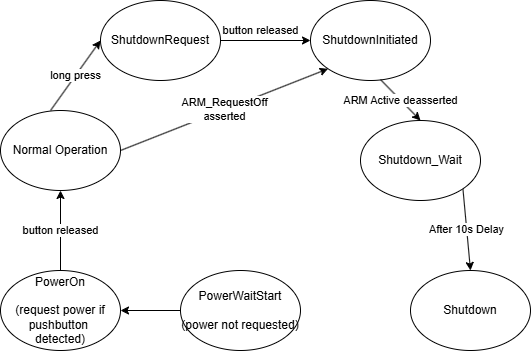

The diagram above was exported from draw.io. Its source (the exported page's mxGraphModel, read from the mxfile embedded in the PNG):
<mxGraphModel dx="2036" dy="1171" grid="1" gridSize="10" guides="1" tooltips="1" connect="1" arrows="1" fold="1" page="1" pageScale="1" pageWidth="583" pageHeight="400" math="0" shadow="0">
  <root>
    <mxCell id="0" />
    <mxCell id="1" parent="0" />
    <mxCell id="y2R5Xj8rV88HmIC_15PF-1" value="PowerOn&lt;div&gt;&lt;br&gt;&lt;/div&gt;&lt;div&gt;(request power if pushbutton&amp;nbsp;&lt;/div&gt;&lt;div&gt;detected)&lt;/div&gt;" style="ellipse;whiteSpace=wrap;html=1;" parent="1" vertex="1">
      <mxGeometry x="30" y="280" width="120" height="80" as="geometry" />
    </mxCell>
    <mxCell id="y2R5Xj8rV88HmIC_15PF-2" value="Normal Operation" style="ellipse;whiteSpace=wrap;html=1;" parent="1" vertex="1">
      <mxGeometry x="30" y="120" width="120" height="80" as="geometry" />
    </mxCell>
    <mxCell id="y2R5Xj8rV88HmIC_15PF-3" value="ShutdownRequest" style="ellipse;whiteSpace=wrap;html=1;" parent="1" vertex="1">
      <mxGeometry x="130" y="10" width="120" height="80" as="geometry" />
    </mxCell>
    <mxCell id="y2R5Xj8rV88HmIC_15PF-4" value="ShutdownInitiated" style="ellipse;whiteSpace=wrap;html=1;" parent="1" vertex="1">
      <mxGeometry x="340" y="10" width="120" height="80" as="geometry" />
    </mxCell>
    <mxCell id="y2R5Xj8rV88HmIC_15PF-5" value="Shutdown" style="ellipse;whiteSpace=wrap;html=1;" parent="1" vertex="1">
      <mxGeometry x="440" y="280" width="120" height="80" as="geometry" />
    </mxCell>
    <mxCell id="y2R5Xj8rV88HmIC_15PF-7" value="button released" style="endArrow=classic;html=1;rounded=0;exitX=0.5;exitY=0;exitDx=0;exitDy=0;entryX=0.5;entryY=1;entryDx=0;entryDy=0;" parent="1" source="y2R5Xj8rV88HmIC_15PF-1" target="y2R5Xj8rV88HmIC_15PF-2" edge="1">
      <mxGeometry width="50" height="50" relative="1" as="geometry">
        <mxPoint x="90" y="270" as="sourcePoint" />
        <mxPoint x="140" y="220" as="targetPoint" />
      </mxGeometry>
    </mxCell>
    <mxCell id="y2R5Xj8rV88HmIC_15PF-9" value="long press" style="endArrow=classic;html=1;rounded=0;exitX=0.417;exitY=0;exitDx=0;exitDy=0;entryX=0;entryY=0.5;entryDx=0;entryDy=0;exitPerimeter=0;" parent="1" source="y2R5Xj8rV88HmIC_15PF-2" target="y2R5Xj8rV88HmIC_15PF-3" edge="1">
      <mxGeometry width="50" height="50" relative="1" as="geometry">
        <mxPoint x="110" y="100" as="sourcePoint" />
        <mxPoint x="160" y="50" as="targetPoint" />
      </mxGeometry>
    </mxCell>
    <mxCell id="y2R5Xj8rV88HmIC_15PF-10" value="button released" style="endArrow=classic;html=1;rounded=0;exitX=1;exitY=0.5;exitDx=0;exitDy=0;entryX=0;entryY=0.5;entryDx=0;entryDy=0;" parent="1" source="y2R5Xj8rV88HmIC_15PF-3" target="y2R5Xj8rV88HmIC_15PF-4" edge="1">
      <mxGeometry x="-0.1111" y="10" width="50" height="50" relative="1" as="geometry">
        <mxPoint x="370" y="90" as="sourcePoint" />
        <mxPoint x="420" y="40" as="targetPoint" />
        <mxPoint as="offset" />
      </mxGeometry>
    </mxCell>
    <mxCell id="y2R5Xj8rV88HmIC_15PF-11" value="After 10s Delay" style="endArrow=classic;html=1;rounded=0;entryX=0.5;entryY=0;entryDx=0;entryDy=0;exitX=1;exitY=1;exitDx=0;exitDy=0;" parent="1" source="Ho1vyHhd6xnxvo7d6UND-1" target="y2R5Xj8rV88HmIC_15PF-5" edge="1">
      <mxGeometry width="50" height="50" relative="1" as="geometry">
        <mxPoint x="280" y="280" as="sourcePoint" />
        <mxPoint x="330" y="230" as="targetPoint" />
      </mxGeometry>
    </mxCell>
    <mxCell id="Ho1vyHhd6xnxvo7d6UND-1" value="Shutdown_Wait" style="ellipse;whiteSpace=wrap;html=1;" parent="1" vertex="1">
      <mxGeometry x="390" y="130" width="120" height="80" as="geometry" />
    </mxCell>
    <mxCell id="Ho1vyHhd6xnxvo7d6UND-2" value="ARM Active deasserted" style="endArrow=classic;html=1;rounded=0;entryX=0.5;entryY=0;entryDx=0;entryDy=0;exitX=0.583;exitY=0.988;exitDx=0;exitDy=0;exitPerimeter=0;" parent="1" source="y2R5Xj8rV88HmIC_15PF-4" target="Ho1vyHhd6xnxvo7d6UND-1" edge="1">
      <mxGeometry width="50" height="50" relative="1" as="geometry">
        <mxPoint x="502" y="208" as="sourcePoint" />
        <mxPoint x="510" y="290" as="targetPoint" />
      </mxGeometry>
    </mxCell>
    <mxCell id="b76wB9hS0cGXFhrf3SqK-1" value="ARM_RequestOff &lt;br&gt;asserted" style="endArrow=classic;html=1;rounded=0;exitX=1;exitY=0.5;exitDx=0;exitDy=0;entryX=0;entryY=1;entryDx=0;entryDy=0;endFill=1;" parent="1" source="y2R5Xj8rV88HmIC_15PF-2" target="y2R5Xj8rV88HmIC_15PF-4" edge="1">
      <mxGeometry width="50" height="50" relative="1" as="geometry">
        <mxPoint x="270" y="620" as="sourcePoint" />
        <mxPoint x="320" y="570" as="targetPoint" />
      </mxGeometry>
    </mxCell>
    <mxCell id="UcA6MdnOff7NdcK18XAW-1" value="PowerWaitStart&lt;div&gt;&lt;br&gt;&lt;/div&gt;&lt;div&gt;(power not requested)&lt;/div&gt;" style="ellipse;whiteSpace=wrap;html=1;" vertex="1" parent="1">
      <mxGeometry x="210" y="280" width="120" height="80" as="geometry" />
    </mxCell>
    <mxCell id="UcA6MdnOff7NdcK18XAW-2" value="" style="endArrow=classic;html=1;rounded=0;exitX=0;exitY=0.5;exitDx=0;exitDy=0;entryX=1;entryY=0.5;entryDx=0;entryDy=0;" edge="1" parent="1" source="UcA6MdnOff7NdcK18XAW-1" target="y2R5Xj8rV88HmIC_15PF-1">
      <mxGeometry width="50" height="50" relative="1" as="geometry">
        <mxPoint x="260" y="620" as="sourcePoint" />
        <mxPoint x="310" y="570" as="targetPoint" />
      </mxGeometry>
    </mxCell>
  </root>
</mxGraphModel>